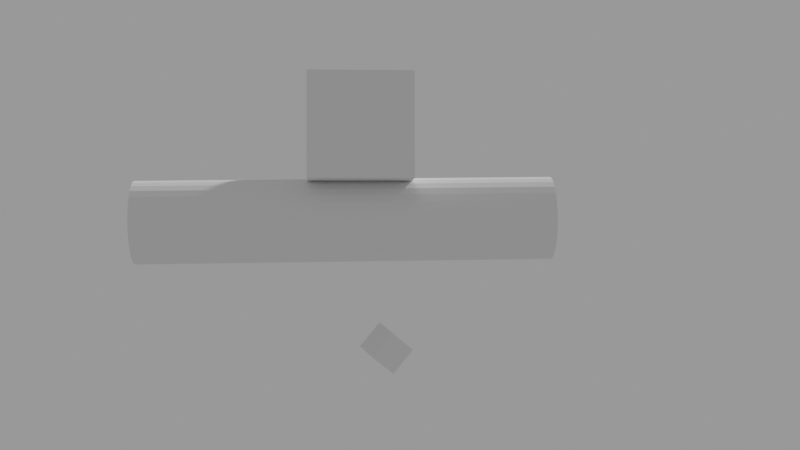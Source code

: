 # Source: escena123.blend  (saved by Blender 2.82.7; exported with 4.5.12 LTS)
import bpy
from mathutils import Matrix  # noqa: F401  (used for matrix-valued properties, if any)

bpy.ops.wm.read_factory_settings(use_empty=True)
scene = bpy.context.scene
scene.name = 'Scene.014'

# ---- cameras
cam_camera_005 = bpy.data.cameras.new('Camera.005')

# ---- meshes
me_cylinder = bpy.data.meshes.new('Cylinder')
me_cylinder.from_pydata([(0.0, 1.0, -1.0), (0.0, 1.0, 1.0), (0.1951, 0.9808, -1.0), (0.1951, 0.9808, 1.0), (0.3827, 0.9239, -1.0), (0.3827, 0.9239, 1.0), (0.5556, 0.8315, -1.0), (0.5556, 0.8315, 1.0), (0.7071, 0.7071, -1.0), (0.7071, 0.7071, 1.0), (0.8315, 0.5556, -1.0), (0.8315, 0.5556, 1.0), (0.9239, 0.3827, -1.0), (0.9239, 0.3827, 1.0), (0.9808, 0.1951, -1.0), (0.9808, 0.1951, 1.0), (1.0, 7.55e-08, -1.0), (1.0, 7.55e-08, 1.0), (0.9808, -0.1951, -1.0), (0.9808, -0.1951, 1.0), (0.9239, -0.3827, -1.0), (0.9239, -0.3827, 1.0), (0.8315, -0.5556, -1.0), (0.8315, -0.5556, 1.0), (0.7071, -0.7071, -1.0), (0.7071, -0.7071, 1.0), (0.5556, -0.8315, -1.0), (0.5556, -0.8315, 1.0), (0.3827, -0.9239, -1.0), (0.3827, -0.9239, 1.0), (0.1951, -0.9808, -1.0), (0.1951, -0.9808, 1.0), (-3.258e-07, -1.0, -1.0), (-3.258e-07, -1.0, 1.0), (-0.1951, -0.9808, -1.0), (-0.1951, -0.9808, 1.0), (-0.3827, -0.9239, -1.0), (-0.3827, -0.9239, 1.0), (-0.5556, -0.8315, -1.0), (-0.5556, -0.8315, 1.0), (-0.7071, -0.7071, -1.0), (-0.7071, -0.7071, 1.0), (-0.8315, -0.5556, -1.0), (-0.8315, -0.5556, 1.0), (-0.9239, -0.3827, -1.0), (-0.9239, -0.3827, 1.0), (-0.9808, -0.1951, -1.0), (-0.9808, -0.1951, 1.0), (-1.0, 9.656e-07, -1.0), (-1.0, 9.656e-07, 1.0), (-0.9808, 0.1951, -1.0), (-0.9808, 0.1951, 1.0), (-0.9239, 0.3827, -1.0), (-0.9239, 0.3827, 1.0), (-0.8315, 0.5556, -1.0), (-0.8315, 0.5556, 1.0), (-0.7071, 0.7071, -1.0), (-0.7071, 0.7071, 1.0), (-0.5556, 0.8315, -1.0), (-0.5556, 0.8315, 1.0), (-0.3827, 0.9239, -1.0), (-0.3827, 0.9239, 1.0), (-0.1951, 0.9808, -1.0), (-0.1951, 0.9808, 1.0)], [], [(0, 1, 3, 2), (2, 3, 5, 4), (4, 5, 7, 6), (6, 7, 9, 8), (8, 9, 11, 10), (10, 11, 13, 12), (12, 13, 15, 14), (14, 15, 17, 16), (16, 17, 19, 18), (18, 19, 21, 20), (20, 21, 23, 22), (22, 23, 25, 24), (24, 25, 27, 26), (26, 27, 29, 28), (28, 29, 31, 30), (30, 31, 33, 32), (32, 33, 35, 34), (34, 35, 37, 36), (36, 37, 39, 38), (38, 39, 41, 40), (40, 41, 43, 42), (42, 43, 45, 44), (44, 45, 47, 46), (46, 47, 49, 48), (48, 49, 51, 50), (50, 51, 53, 52), (52, 53, 55, 54), (54, 55, 57, 56), (56, 57, 59, 58), (58, 59, 61, 60), (3, 1, 63, 61, 59, 57, 55, 53, 51, 49, 47, 45, 43, 41, 39, 37, 35, 33, 31, 29, 27, 25, 23, 21, 19, 17, 15, 13, 11, 9, 7, 5), (60, 61, 63, 62), (62, 63, 1, 0), (0, 2, 4, 6, 8, 10, 12, 14, 16, 18, 20, 22, 24, 26, 28, 30, 32, 34, 36, 38, 40, 42, 44, 46, 48, 50, 52, 54, 56, 58, 60, 62)])
_uv = me_cylinder.uv_layers.new(name='UVMap')
_uv.uv.foreach_set('vector', [1.0, 0.5, 1.0, 1.0, 0.9688, 1.0, 0.9688, 0.5, 0.9688, 0.5, 0.9688, 1.0, 0.9375, 1.0, 0.9375, 0.5, 0.9375, 0.5, 0.9375, 1.0, 0.9062, 1.0, 0.9062, 0.5, 0.9062, 0.5, 0.9062, 1.0, 0.875, 1.0, 0.875, 0.5, 0.875, 0.5, 0.875, 1.0, 0.8438, 1.0, 0.8438, 0.5, 0.8438, 0.5, 0.8438, 1.0, 0.8125, 1.0, 0.8125, 0.5, 0.8125, 0.5, 0.8125, 1.0, 0.7812, 1.0, 0.7812, 0.5, 0.7812, 0.5, 0.7812, 1.0, 0.75, 1.0, 0.75, 0.5, 0.75, 0.5, 0.75, 1.0, 0.7188, 1.0, 0.7188, 0.5, 0.7188, 0.5, 0.7188, 1.0, 0.6875, 1.0, 0.6875, 0.5, 0.6875, 0.5, 0.6875, 1.0, 0.6562, 1.0, 0.6562, 0.5, 0.6562, 0.5, 0.6562, 1.0, 0.625, 1.0, 0.625, 0.5, 0.625, 0.5, 0.625, 1.0, 0.5938, 1.0, 0.5938, 0.5, 0.5938, 0.5, 0.5938, 1.0, 0.5625, 1.0, 0.5625, 0.5, 0.5625, 0.5, 0.5625, 1.0, 0.5312, 1.0, 0.5312, 0.5, 0.5312, 0.5, 0.5312, 1.0, 0.5, 1.0, 0.5, 0.5, 0.5, 0.5, 0.5, 1.0, 0.4688, 1.0, 0.4688, 0.5, 0.4688, 0.5, 0.4688, 1.0, 0.4375, 1.0, 0.4375, 0.5, 0.4375, 0.5, 0.4375, 1.0, 0.4062, 1.0, 0.4062, 0.5, 0.4062, 0.5, 0.4062, 1.0, 0.375, 1.0, 0.375, 0.5, 0.375, 0.5, 0.375, 1.0, 0.3438, 1.0, 0.3438, 0.5, 0.3438, 0.5, 0.3438, 1.0, 0.3125, 1.0, 0.3125, 0.5, 0.3125, 0.5, 0.3125, 1.0, 0.2812, 1.0, 0.2812, 0.5, 0.2812, 0.5, 0.2812, 1.0, 0.25, 1.0, 0.25, 0.5, 0.25, 0.5, 0.25, 1.0, 0.2188, 1.0, 0.2188, 0.5, 0.2188, 0.5, 0.2188, 1.0, 0.1875, 1.0, 0.1875, 0.5, 0.1875, 0.5, 0.1875, 1.0, 0.1562, 1.0, 0.1562, 0.5, 0.1562, 0.5, 0.1562, 1.0, 0.125, 1.0, 0.125, 0.5, 0.125, 0.5, 0.125, 1.0, 0.09375, 1.0, 0.09375, 0.5, 0.09375, 0.5, 0.09375, 1.0, 0.0625, 1.0, 0.0625, 0.5, 0.2968, 0.4854, 0.25, 0.49, 0.2032, 0.4854, 0.1582, 0.4717, 0.1167, 0.4496, 0.08029, 0.4197, 0.05045, 0.3833, 0.02827, 0.3418, 0.01461, 0.2968, 0.01, 0.25, 0.01461, 0.2032, 0.02827, 0.1582, 0.05045, 0.1167, 0.08029, 0.08029, 0.1167, 0.05045, 0.1582, 0.02827, 0.2032, 0.01461, 0.25, 0.01, 0.2968, 0.01461, 0.3418, 0.02827, 0.3833, 0.05045, 0.4197, 0.08029, 0.4496, 0.1167, 0.4717, 0.1582, 0.4854, 0.2032, 0.49, 0.25, 0.4854, 0.2968, 0.4717, 0.3418, 0.4496, 0.3833, 0.4197, 0.4197, 0.3833, 0.4496, 0.3418, 0.4717, 0.0625, 0.5, 0.0625, 1.0, 0.03125, 1.0, 0.03125, 0.5, 0.03125, 0.5, 0.03125, 1.0, 0.0, 1.0, 0.0, 0.5, 0.75, 0.49, 0.7968, 0.4854, 0.8418, 0.4717, 0.8833, 0.4496, 0.9197, 0.4197, 0.9496, 0.3833, 0.9717, 0.3418, 0.9854, 0.2968, 0.99, 0.25, 0.9854, 0.2032, 0.9717, 0.1582, 0.9496, 0.1167, 0.9197, 0.08029, 0.8833, 0.05045, 0.8418, 0.02827, 0.7968, 0.01461, 0.75, 0.01, 0.7032, 0.01461, 0.6582, 0.02827, 0.6167, 0.05045, 0.5803, 0.08029, 0.5504, 0.1167, 0.5283, 0.1582, 0.5146, 0.2032, 0.51, 0.25, 0.5146, 0.2968, 0.5283, 0.3418, 0.5504, 0.3833, 0.5803, 0.4197, 0.6167, 0.4496, 0.6582, 0.4717, 0.7032, 0.4854])
me_cylinder.use_remesh_fix_poles = True
me_cylinder.use_remesh_preserve_attributes = False
me_cylinder.use_mirror_vertex_groups = False
me_cylinder.update()
me_cube_007 = bpy.data.meshes.new('Cube.007')
me_cube_007.from_pydata([(-1.0, -1.0, -1.0), (-1.0, -1.0, 1.0), (-1.0, 1.0, -1.0), (-1.0, 1.0, 1.0), (1.0, -1.0, -1.0), (1.0, -1.0, 1.0), (1.0, 1.0, -1.0), (1.0, 1.0, 1.0)], [], [(0, 1, 3, 2), (2, 3, 7, 6), (6, 7, 5, 4), (4, 5, 1, 0), (2, 6, 4, 0), (7, 3, 1, 5)])
_uv = me_cube_007.uv_layers.new(name='UVMap')
_uv.uv.foreach_set('vector', [0.375, 0.0, 0.625, 0.0, 0.625, 0.25, 0.375, 0.25, 0.375, 0.25, 0.625, 0.25, 0.625, 0.5, 0.375, 0.5, 0.375, 0.5, 0.625, 0.5, 0.625, 0.75, 0.375, 0.75, 0.375, 0.75, 0.625, 0.75, 0.625, 1.0, 0.375, 1.0, 0.125, 0.5, 0.375, 0.5, 0.375, 0.75, 0.125, 0.75, 0.625, 0.5, 0.875, 0.5, 0.875, 0.75, 0.625, 0.75])
me_cube_007.use_remesh_fix_poles = True
me_cube_007.use_remesh_preserve_attributes = False
me_cube_007.use_mirror_vertex_groups = False
me_cube_007.update()
me_cube_008 = bpy.data.meshes.new('Cube.008')
me_cube_008.from_pydata([(-1.0, -1.0, -1.0), (-1.0, -1.0, 1.0), (-1.0, 1.0, -1.0), (-1.0, 1.0, 1.0), (1.0, -1.0, -1.0), (1.0, -1.0, 1.0), (1.0, 1.0, -1.0), (1.0, 1.0, 1.0)], [], [(0, 1, 3, 2), (2, 3, 7, 6), (6, 7, 5, 4), (4, 5, 1, 0), (2, 6, 4, 0), (7, 3, 1, 5)])
_uv = me_cube_008.uv_layers.new(name='UVMap')
_uv.uv.foreach_set('vector', [0.375, 0.0, 0.625, 0.0, 0.625, 0.25, 0.375, 0.25, 0.375, 0.25, 0.625, 0.25, 0.625, 0.5, 0.375, 0.5, 0.375, 0.5, 0.625, 0.5, 0.625, 0.75, 0.375, 0.75, 0.375, 0.75, 0.625, 0.75, 0.625, 1.0, 0.375, 1.0, 0.125, 0.5, 0.375, 0.5, 0.375, 0.75, 0.125, 0.75, 0.625, 0.5, 0.875, 0.5, 0.875, 0.75, 0.625, 0.75])
me_cube_008.use_remesh_fix_poles = True
me_cube_008.use_remesh_preserve_attributes = False
me_cube_008.use_mirror_vertex_groups = False
me_cube_008.update()

# ---- objects
ob_cylinder = bpy.data.objects.new('Cylinder', me_cylinder)
ob_camera_005 = bpy.data.objects.new('Camera.005', cam_camera_005)
ob_cube_007 = bpy.data.objects.new('Cube.007', me_cube_007)
ob_cube_008 = bpy.data.objects.new('Cube.008', me_cube_008)

# ---- transforms, parenting, visibility, modifiers, constraints
ob_cylinder.location = (0.2071, 0.2594, 2.526)
ob_cylinder.rotation_euler = (-1.582, -0.0, 0.0)
ob_cylinder.scale = (1.0, 1.0, 5.0)
ob_cylinder.lineart.crease_threshold = 0.0
ob_camera_005.location = (-26.63, 0.434, 1.301)
ob_camera_005.rotation_euler = (1.612, 0.003132, -1.627)
ob_camera_005.lineart.crease_threshold = 0.0
ob_cube_007.location = (0.09723, -0.1056, 4.693)
ob_cube_007.scale = (1.246, 1.246, 1.246)
ob_cube_007.lineart.crease_threshold = 0.0
ob_cube_008.location = (-0.9622, -0.6903, -0.4734)
ob_cube_008.rotation_euler = (1.046, 0.8786, 1.584)
ob_cube_008.scale = (0.3576, 0.3576, 0.3576)
ob_cube_008.lineart.crease_threshold = 0.0

# ---- collection membership
scene.collection.objects.link(ob_cylinder)
scene.collection.objects.link(ob_camera_005)
scene.collection.objects.link(ob_cube_007)
scene.collection.objects.link(ob_cube_008)

# ---- scene / render settings (as saved in the file)
scene.camera = ob_camera_005
scene.frame_start = 1; scene.frame_end = 200; scene.frame_set(196)
scene.render.engine = 'BLENDER_EEVEE_NEXT'
scene.render.image_settings.exr_codec = 'NONE'
scene.render.simplify_subdivision_render = 0
scene.render.simplify_child_particles_render = 0.0
scene.cycles.use_denoising = False
scene.cycles.samples = 128
scene.cycles.sampling_pattern = 'TABULATED_SOBOL'
scene.cycles.use_adaptive_sampling = False
scene.cycles.use_light_tree = False
scene.view_settings.view_transform = 'Filmic'
bpy.context.view_layer.update()

# ---- added for rendering (the .blend has no usable light): sun + grey world if the file has none
light_auto_sun = bpy.data.lights.new('AutoSun', 'SUN')
light_auto_sun.energy = 3.0
light_auto_sun.angle = 0.0523599
ob_auto_sun = bpy.data.objects.new('AutoSun', light_auto_sun)
scene.collection.objects.link(ob_auto_sun)
ob_auto_sun.rotation_euler = (0.872665, 0.174533, 0.523599)
if scene.world is None:
    world_auto = bpy.data.worlds.new('AutoWorld')
    world_auto.color = (0.3, 0.3, 0.3)
    scene.world = world_auto
bpy.context.view_layer.update()

